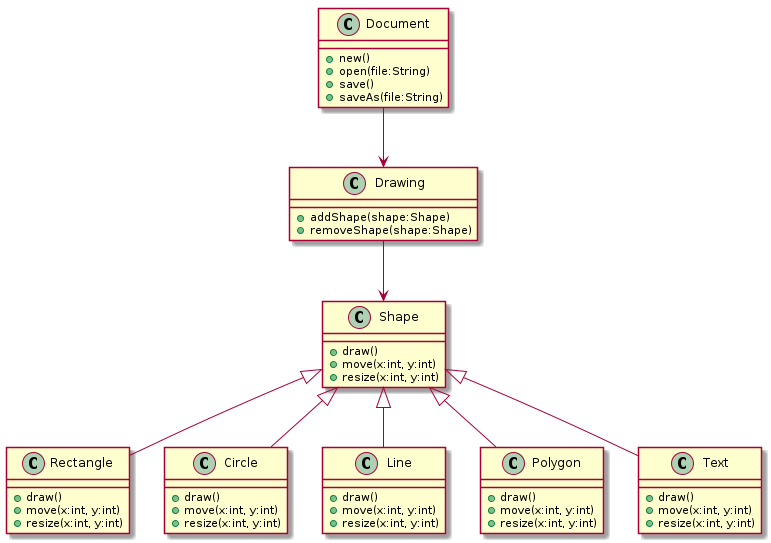

The diagram above was rendered by PlantUML. Its source (embedded in the PNG):
@startuml
class Document {
  +new()
  +open(file:String)
  +save()
  +saveAs(file:String)
}

class Shape {
  +draw()
  +move(x:int, y:int)
  +resize(x:int, y:int)
}

class Rectangle {
  +draw()
  +move(x:int, y:int)
  +resize(x:int, y:int)
}

class Circle {
  +draw()
  +move(x:int, y:int)
  +resize(x:int, y:int)
}

class Line {
  +draw()
  +move(x:int, y:int)
  +resize(x:int, y:int)
}

class Polygon {
  +draw()
  +move(x:int, y:int)
  +resize(x:int, y:int)
}

class Text {
  +draw()
  +move(x:int, y:int)
  +resize(x:int, y:int)
}

class Drawing {
  +addShape(shape:Shape)
  +removeShape(shape:Shape)
}

Document --> Drawing
Drawing --> Shape
Shape <|-- Rectangle
Shape <|-- Circle
Shape <|-- Line
Shape <|-- Polygon
Shape <|-- Text
@enduml